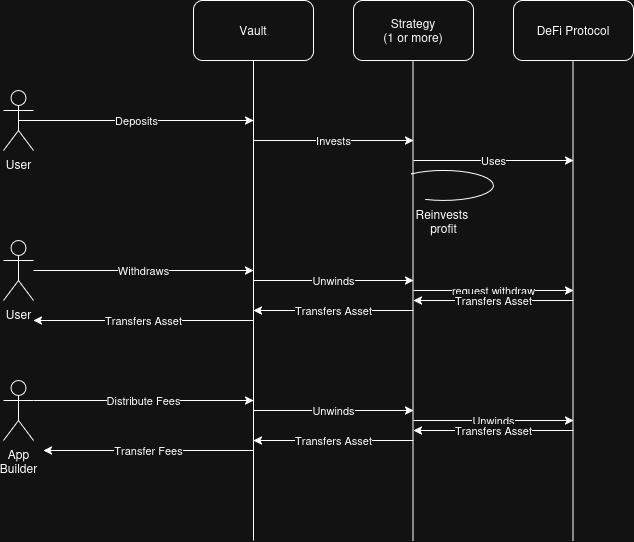

The diagram above was exported from draw.io. Its source (the exported page's mxGraphModel, read from the mxfile embedded in the PNG):
<mxGraphModel dx="1065" dy="735" grid="1" gridSize="10" guides="1" tooltips="1" connect="1" arrows="1" fold="1" page="1" pageScale="1" pageWidth="850" pageHeight="1100" math="0" shadow="0">
  <root>
    <mxCell id="0" />
    <mxCell id="1" parent="0" />
    <mxCell id="dHzq5_tV6ygGuwhOUgs_-3" value="Vault" style="rounded=1;whiteSpace=wrap;html=1;" parent="1" vertex="1">
      <mxGeometry x="240" y="60" width="120" height="60" as="geometry" />
    </mxCell>
    <mxCell id="dHzq5_tV6ygGuwhOUgs_-4" value="Strategy&lt;br&gt;(1 or more)" style="rounded=1;whiteSpace=wrap;html=1;" parent="1" vertex="1">
      <mxGeometry x="400" y="60" width="120" height="60" as="geometry" />
    </mxCell>
    <mxCell id="dHzq5_tV6ygGuwhOUgs_-5" value="DeFi Protocol" style="rounded=1;whiteSpace=wrap;html=1;" parent="1" vertex="1">
      <mxGeometry x="560" y="60" width="120" height="60" as="geometry" />
    </mxCell>
    <mxCell id="dHzq5_tV6ygGuwhOUgs_-7" value="User" style="shape=umlActor;verticalLabelPosition=bottom;verticalAlign=top;html=1;outlineConnect=0;" parent="1" vertex="1">
      <mxGeometry x="50" y="150" width="30" height="60" as="geometry" />
    </mxCell>
    <mxCell id="dHzq5_tV6ygGuwhOUgs_-11" value="Deposits" style="endArrow=classic;html=1;rounded=0;exitX=0.5;exitY=0.5;exitDx=0;exitDy=0;exitPerimeter=0;" parent="1" source="dHzq5_tV6ygGuwhOUgs_-7" edge="1">
      <mxGeometry width="50" height="50" relative="1" as="geometry">
        <mxPoint x="400" y="410" as="sourcePoint" />
        <mxPoint x="300" y="180" as="targetPoint" />
      </mxGeometry>
    </mxCell>
    <mxCell id="dHzq5_tV6ygGuwhOUgs_-12" value="" style="endArrow=none;html=1;rounded=0;entryX=0.5;entryY=1;entryDx=0;entryDy=0;" parent="1" target="dHzq5_tV6ygGuwhOUgs_-3" edge="1">
      <mxGeometry width="50" height="50" relative="1" as="geometry">
        <mxPoint x="300" y="600" as="sourcePoint" />
        <mxPoint x="450" y="360" as="targetPoint" />
      </mxGeometry>
    </mxCell>
    <mxCell id="dHzq5_tV6ygGuwhOUgs_-13" value="" style="endArrow=none;html=1;rounded=0;entryX=0.5;entryY=1;entryDx=0;entryDy=0;" parent="1" edge="1">
      <mxGeometry width="50" height="50" relative="1" as="geometry">
        <mxPoint x="459.5" y="600" as="sourcePoint" />
        <mxPoint x="459.5" y="120" as="targetPoint" />
      </mxGeometry>
    </mxCell>
    <mxCell id="dHzq5_tV6ygGuwhOUgs_-14" value="" style="endArrow=none;html=1;rounded=0;entryX=0.5;entryY=1;entryDx=0;entryDy=0;" parent="1" edge="1">
      <mxGeometry width="50" height="50" relative="1" as="geometry">
        <mxPoint x="619.5" y="600" as="sourcePoint" />
        <mxPoint x="619.5" y="120" as="targetPoint" />
      </mxGeometry>
    </mxCell>
    <mxCell id="dHzq5_tV6ygGuwhOUgs_-16" value="Invests" style="endArrow=classic;html=1;rounded=0;" parent="1" edge="1">
      <mxGeometry width="50" height="50" relative="1" as="geometry">
        <mxPoint x="300" y="200" as="sourcePoint" />
        <mxPoint x="460" y="200" as="targetPoint" />
      </mxGeometry>
    </mxCell>
    <mxCell id="dHzq5_tV6ygGuwhOUgs_-17" value="Uses" style="endArrow=classic;html=1;rounded=0;" parent="1" edge="1">
      <mxGeometry width="50" height="50" relative="1" as="geometry">
        <mxPoint x="460" y="220" as="sourcePoint" />
        <mxPoint x="620" y="220" as="targetPoint" />
      </mxGeometry>
    </mxCell>
    <mxCell id="dHzq5_tV6ygGuwhOUgs_-19" value="Reinvests&amp;nbsp;&lt;br&gt;profit" style="verticalLabelPosition=bottom;verticalAlign=top;html=1;shape=mxgraph.basic.arc;startAngle=0.888804835355862;endAngle=0.5577966417019755;" parent="1" vertex="1">
      <mxGeometry x="440" y="230" width="100" height="30" as="geometry" />
    </mxCell>
    <mxCell id="dHzq5_tV6ygGuwhOUgs_-20" value="User" style="shape=umlActor;verticalLabelPosition=bottom;verticalAlign=top;html=1;outlineConnect=0;" parent="1" vertex="1">
      <mxGeometry x="50" y="300" width="30" height="60" as="geometry" />
    </mxCell>
    <mxCell id="dHzq5_tV6ygGuwhOUgs_-21" value="Withdraws" style="endArrow=classic;html=1;rounded=0;" parent="1" source="dHzq5_tV6ygGuwhOUgs_-20" edge="1">
      <mxGeometry width="50" height="50" relative="1" as="geometry">
        <mxPoint x="400" y="410" as="sourcePoint" />
        <mxPoint x="300" y="330" as="targetPoint" />
      </mxGeometry>
    </mxCell>
    <mxCell id="dHzq5_tV6ygGuwhOUgs_-22" value="Unwinds" style="endArrow=classic;html=1;rounded=0;" parent="1" edge="1">
      <mxGeometry width="50" height="50" relative="1" as="geometry">
        <mxPoint x="300" y="340" as="sourcePoint" />
        <mxPoint x="460" y="340" as="targetPoint" />
        <mxPoint as="offset" />
      </mxGeometry>
    </mxCell>
    <mxCell id="dHzq5_tV6ygGuwhOUgs_-23" value="request withdraw" style="endArrow=classic;html=1;rounded=0;" parent="1" edge="1">
      <mxGeometry width="50" height="50" relative="1" as="geometry">
        <mxPoint x="460" y="350" as="sourcePoint" />
        <mxPoint x="620" y="350" as="targetPoint" />
      </mxGeometry>
    </mxCell>
    <mxCell id="dHzq5_tV6ygGuwhOUgs_-24" value="Transfers Asset" style="endArrow=classic;html=1;rounded=0;" parent="1" edge="1">
      <mxGeometry width="50" height="50" relative="1" as="geometry">
        <mxPoint x="620" y="360" as="sourcePoint" />
        <mxPoint x="460" y="360" as="targetPoint" />
      </mxGeometry>
    </mxCell>
    <mxCell id="dHzq5_tV6ygGuwhOUgs_-25" value="Transfers Asset" style="endArrow=classic;html=1;rounded=0;" parent="1" edge="1">
      <mxGeometry width="50" height="50" relative="1" as="geometry">
        <mxPoint x="460" y="370" as="sourcePoint" />
        <mxPoint x="300" y="370" as="targetPoint" />
      </mxGeometry>
    </mxCell>
    <mxCell id="dHzq5_tV6ygGuwhOUgs_-26" value="Transfers Asset" style="endArrow=classic;html=1;rounded=0;" parent="1" edge="1">
      <mxGeometry width="50" height="50" relative="1" as="geometry">
        <mxPoint x="300" y="380" as="sourcePoint" />
        <mxPoint x="80" y="380" as="targetPoint" />
      </mxGeometry>
    </mxCell>
    <mxCell id="dHzq5_tV6ygGuwhOUgs_-27" value="App&lt;br&gt;Builder" style="shape=umlActor;verticalLabelPosition=bottom;verticalAlign=top;html=1;outlineConnect=0;" parent="1" vertex="1">
      <mxGeometry x="50" y="440" width="30" height="60" as="geometry" />
    </mxCell>
    <mxCell id="dHzq5_tV6ygGuwhOUgs_-30" value="Distribute Fees" style="endArrow=classic;html=1;rounded=0;exitX=1;exitY=0.3333333333333333;exitDx=0;exitDy=0;exitPerimeter=0;" parent="1" source="dHzq5_tV6ygGuwhOUgs_-27" edge="1">
      <mxGeometry width="50" height="50" relative="1" as="geometry">
        <mxPoint x="400" y="410" as="sourcePoint" />
        <mxPoint x="300" y="460" as="targetPoint" />
      </mxGeometry>
    </mxCell>
    <mxCell id="dHzq5_tV6ygGuwhOUgs_-31" value="Unwinds" style="endArrow=classic;html=1;rounded=0;" parent="1" edge="1">
      <mxGeometry width="50" height="50" relative="1" as="geometry">
        <mxPoint x="300" y="470" as="sourcePoint" />
        <mxPoint x="460" y="470" as="targetPoint" />
      </mxGeometry>
    </mxCell>
    <mxCell id="dHzq5_tV6ygGuwhOUgs_-32" value="Unwinds" style="endArrow=classic;html=1;rounded=0;" parent="1" edge="1">
      <mxGeometry width="50" height="50" relative="1" as="geometry">
        <mxPoint x="460" y="480" as="sourcePoint" />
        <mxPoint x="620" y="480" as="targetPoint" />
      </mxGeometry>
    </mxCell>
    <mxCell id="dHzq5_tV6ygGuwhOUgs_-33" value="Transfers Asset" style="endArrow=classic;html=1;rounded=0;" parent="1" edge="1">
      <mxGeometry width="50" height="50" relative="1" as="geometry">
        <mxPoint x="620" y="490" as="sourcePoint" />
        <mxPoint x="460" y="490" as="targetPoint" />
      </mxGeometry>
    </mxCell>
    <mxCell id="dHzq5_tV6ygGuwhOUgs_-34" value="Transfers Asset" style="endArrow=classic;html=1;rounded=0;" parent="1" edge="1">
      <mxGeometry width="50" height="50" relative="1" as="geometry">
        <mxPoint x="460" y="500" as="sourcePoint" />
        <mxPoint x="300" y="500" as="targetPoint" />
      </mxGeometry>
    </mxCell>
    <mxCell id="dHzq5_tV6ygGuwhOUgs_-35" value="&lt;div&gt;Transfer Fees&lt;/div&gt;" style="endArrow=classic;html=1;rounded=0;" parent="1" edge="1">
      <mxGeometry width="50" height="50" relative="1" as="geometry">
        <mxPoint x="300" y="510" as="sourcePoint" />
        <mxPoint x="90" y="510" as="targetPoint" />
      </mxGeometry>
    </mxCell>
  </root>
</mxGraphModel>